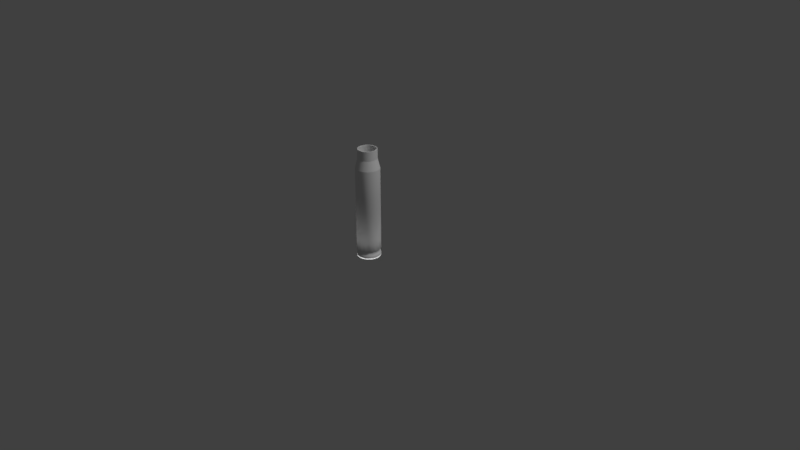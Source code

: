 # Source: bullet2_50calCasing.blend  (saved by Blender 2.79.0; exported with 4.5.12 LTS)
import bpy
from mathutils import Matrix  # noqa: F401  (used for matrix-valued properties, if any)

bpy.ops.wm.read_factory_settings(use_empty=True)
scene = bpy.context.scene
scene.name = 'Scene'

# ---- collections
col_collection_1 = bpy.data.collections.new('Collection 1'); scene.collection.children.link(col_collection_1)

# ---- materials (node trees are filled in below, after node groups)
mat_bullet = bpy.data.materials.new('bullet')
mat_bullet.alpha_threshold = 0.0
mat_bullet.use_transparent_shadow = False
mat_bullet.roughness = 0.5
mat_bullet.line_color = (0.0, 0.0, 0.0, 1.0)
mat_shell = bpy.data.materials.new('shell')
mat_shell.alpha_threshold = 0.0
mat_shell.use_transparent_shadow = False
mat_shell.roughness = 0.5

# ---- material node trees

# ---- world
world_world = bpy.data.worlds.new('World'); scene.world = world_world
world_world.color = (0.05088, 0.05088, 0.05088)
world_world.use_sun_shadow = False
world_world.sun_shadow_jitter_overblur = 0.0
world_world.cycles.sampling_method = 'MANUAL'

# ---- cameras
cam_camera = bpy.data.cameras.new('Camera')
cam_camera.clip_end = 100.0
cam_camera.lens = 35.0
cam_camera.sensor_width = 32.0
cam_camera.sensor_height = 18.0
cam_camera.ortho_scale = 7.314
cam_camera.dof.focus_distance = 0.0
cam_camera.dof.aperture_fstop = 128.0

# ---- lights
light_point = bpy.data.lights.new('Point', 'POINT')
light_point.transmission_factor = 0.0
light_point.energy = 100.0
light_point.shadow_buffer_clip_start = 0.5
light_point.shadow_soft_size = 0.1
light_point.shadow_maximum_resolution = 0.006
light_point.use_absolute_resolution = True
light_lamp = bpy.data.lights.new('Lamp', 'SUN')
light_lamp.transmission_factor = 0.0
light_lamp.cutoff_distance = 30.0
light_lamp.angle = 0.1993
light_lamp.energy = 1.0
light_lamp.shadow_buffer_clip_start = 1.001
light_lamp.shadow_soft_size = 0.1
light_lamp.shadow_cascade_max_distance = 1000.0

# ---- meshes
me_cylinder = bpy.data.meshes.new('Cylinder')
me_cylinder.from_pydata([(-1.007e-08, 0.1547, 0.0), (-1.013e-08, 0.1562, 1.2), (0.0592, 0.1429, 0.0), (0.05979, 0.1444, 1.2), (0.1094, 0.1094, 0.0), (0.1105, 0.1105, 1.2), (0.1429, 0.0592, 0.0), (0.1444, 0.05979, 1.2), (0.1547, -5.671e-09, 0.0), (0.1562, -5.757e-09, 1.2), (0.1429, -0.0592, 0.0), (0.1444, -0.05979, 1.2), (0.1094, -0.1094, 0.0), (0.1105, -0.1105, 1.2), (0.0592, -0.1429, 0.0), (0.05979, -0.1444, 1.2), (1.329e-08, -0.1547, 0.0), (1.346e-08, -0.1562, 1.2), (-0.0592, -0.1429, 0.0), (-0.05979, -0.1444, 1.2), (-0.1094, -0.1094, 0.0), (-0.1105, -0.1105, 1.2), (-0.1429, -0.0592, 0.0), (-0.1444, -0.05979, 1.2), (-0.1547, 2.935e-09, 0.0), (-0.1562, 2.936e-09, 1.2), (-0.1429, 0.0592, 0.0), (-0.1444, 0.05979, 1.2), (-0.1094, 0.1094, 0.0), (-0.1105, 0.1105, 1.2), (-0.0592, 0.1429, 0.0), (-0.05979, 0.1444, 1.2), (-1.013e-08, 0.1562, 0.04375), (-1.013e-08, 0.1562, 0.1062), (0.05979, 0.1444, 0.1062), (0.05979, 0.1444, 0.04375), (0.1105, 0.1105, 0.1062), (0.1105, 0.1105, 0.04375), (0.1444, 0.05979, 0.1062), (0.1444, 0.05979, 0.04375), (0.1562, -5.757e-09, 0.1062), (0.1562, -5.757e-09, 0.04375), (0.1444, -0.05979, 0.1062), (0.1444, -0.05979, 0.04375), (0.1105, -0.1105, 0.1062), (0.1105, -0.1105, 0.04375), (0.05979, -0.1444, 0.1062), (0.05979, -0.1444, 0.04375), (1.346e-08, -0.1562, 0.1062), (1.346e-08, -0.1562, 0.04375), (-0.05979, -0.1444, 0.1062), (-0.05979, -0.1444, 0.04375), (-0.1105, -0.1105, 0.1062), (-0.1105, -0.1105, 0.04375), (-0.1444, -0.05979, 0.1062), (-0.1444, -0.05979, 0.04375), (-0.1562, 2.936e-09, 0.1062), (-0.1562, 2.936e-09, 0.04375), (-0.1444, 0.05979, 0.1062), (-0.1444, 0.05979, 0.04375), (-0.1105, 0.1105, 0.1062), (-0.1105, 0.1105, 0.04375), (-0.05979, 0.1444, 0.1062), (-0.05979, 0.1444, 0.04375), (0.05979, 0.1444, 0.02187), (0.1105, 0.1105, 0.02187), (0.1444, 0.05979, 0.02187), (0.1562, -5.757e-09, 0.02187), (0.1444, -0.05979, 0.02187), (0.1105, -0.1105, 0.02187), (0.05979, -0.1444, 0.02187), (1.346e-08, -0.1562, 0.02187), (-0.05979, -0.1444, 0.02187), (-0.1105, -0.1105, 0.02187), (-0.1444, -0.05979, 0.02187), (-0.1562, 2.936e-09, 0.02187), (-0.1444, 0.05979, 0.02187), (-0.1105, 0.1105, 0.02187), (-0.05979, 0.1444, 0.02187), (-1.013e-08, 0.1562, 0.02187), (-9.147e-09, 0.1447, 0.05417), (-9.147e-09, 0.1447, 0.09583), (0.05538, 0.1337, 0.09583), (0.05538, 0.1337, 0.05417), (0.1023, 0.1023, 0.09583), (0.1023, 0.1023, 0.05417), (0.1337, 0.05538, 0.09583), (0.1337, 0.05538, 0.05417), (0.1447, -5.293e-09, 0.09583), (0.1447, -5.293e-09, 0.05417), (0.1337, -0.05538, 0.09583), (0.1337, -0.05538, 0.05417), (0.1023, -0.1023, 0.09583), (0.1023, -0.1023, 0.05417), (0.05538, -0.1337, 0.09583), (0.05538, -0.1337, 0.05417), (1.271e-08, -0.1447, 0.09583), (1.271e-08, -0.1447, 0.05417), (-0.05538, -0.1337, 0.09583), (-0.05538, -0.1337, 0.05417), (-0.1023, -0.1023, 0.09583), (-0.1023, -0.1023, 0.05417), (-0.1337, -0.05538, 0.09583), (-0.1337, -0.05538, 0.05417), (-0.1447, 2.759e-09, 0.09583), (-0.1447, 2.759e-09, 0.05417), (-0.1337, 0.05538, 0.09583), (-0.1337, 0.05538, 0.05417), (-0.1023, 0.1023, 0.09583), (-0.1023, 0.1023, 0.05417), (-0.05538, 0.1337, 0.09583), (-0.05538, 0.1337, 0.05417), (-4.38e-10, 0.03964, 0.0), (0.01517, 0.03662, 0.0), (0.02803, 0.02803, 0.0), (0.03662, 0.01517, 0.0), (0.03964, -1.103e-09, 0.0), (0.03662, -0.01517, 0.0), (0.02803, -0.02803, 0.0), (0.01517, -0.03662, 0.0), (5.547e-09, -0.03964, 0.0), (-0.01517, -0.03662, 0.0), (-0.02803, -0.02803, 0.0), (-0.03662, -0.01517, 0.0), (-0.03964, 1.103e-09, 0.0), (-0.03662, 0.01517, 0.0), (-0.02803, 0.02803, 0.0), (-0.01517, 0.03662, 0.0), (-2.91e-10, 0.03867, 0.00625), (0.0148, 0.03573, 0.00625), (0.02735, 0.02735, 0.00625), (0.03573, 0.0148, 0.00625), (0.03867, -1.05e-09, 0.00625), (0.03573, -0.0148, 0.00625), (0.02735, -0.02735, 0.00625), (0.0148, -0.03573, 0.00625), (5.548e-09, -0.03867, 0.00625), (-0.0148, -0.03573, 0.00625), (-0.02735, -0.02735, 0.00625), (-0.03573, -0.0148, 0.00625), (-0.03867, 1.102e-09, 0.00625), (-0.03573, 0.0148, 0.00625), (-0.02735, 0.02735, 0.00625), (-0.0148, 0.03573, 0.00625), (-7.451e-09, 0.125, 1.325), (0.04784, 0.1155, 1.325), (0.08839, 0.08839, 1.325), (0.1155, 0.04784, 1.325), (0.125, -4.469e-09, 1.325), (0.1155, -0.04784, 1.325), (0.08839, -0.08839, 1.325), (0.04784, -0.1155, 1.325), (1.142e-08, -0.125, 1.325), (-0.04784, -0.1155, 1.325), (-0.08839, -0.08839, 1.325), (-0.1155, -0.04784, 1.325), (-0.125, 2.486e-09, 1.325), (-0.1155, 0.04784, 1.325), (-0.08839, 0.08839, 1.325), (-0.04784, 0.1155, 1.325), (-7.451e-09, 0.125, 1.45), (0.04784, 0.1155, 1.45), (0.08839, 0.08839, 1.45), (0.1155, 0.04784, 1.45), (0.125, -4.469e-09, 1.45), (0.1155, -0.04784, 1.45), (0.08839, -0.08839, 1.45), (0.04784, -0.1155, 1.45), (1.142e-08, -0.125, 1.45), (-0.04784, -0.1155, 1.45), (-0.08839, -0.08839, 1.45), (-0.1155, -0.04784, 1.45), (-0.125, 2.486e-09, 1.45), (-0.1155, 0.04784, 1.45), (-0.08839, 0.08839, 1.45), (-0.04784, 0.1155, 1.45), (-6.506e-09, 0.112, 1.45), (0.04285, 0.1034, 1.45), (0.07918, 0.07918, 1.45), (0.1034, 0.04285, 1.45), (0.112, 1.462e-08, 1.45), (0.1034, -0.04285, 1.45), (0.07918, -0.07918, 1.45), (0.04285, -0.1034, 1.45), (7.185e-09, -0.112, 1.45), (-0.04285, -0.1034, 1.45), (-0.07918, -0.07918, 1.45), (-0.1034, -0.04285, 1.45), (-0.112, 2.147e-08, 1.45), (-0.1034, 0.04285, 1.45), (-0.07918, 0.07918, 1.45), (-0.04285, 0.1034, 1.45), (-0.04285, 0.1034, 0.45), (-0.07918, 0.07918, 0.45), (-0.1034, 0.04285, 0.45), (-0.112, 2.147e-08, 0.45), (-0.1034, -0.04285, 0.45), (-0.07918, -0.07918, 0.45), (-0.04285, -0.1034, 0.45), (-1.869e-07, -0.112, 0.45), (0.04285, -0.1034, 0.45), (0.07918, -0.07918, 0.45), (0.1034, -0.04285, 0.45), (0.112, 1.462e-08, 0.45), (0.1034, 0.04285, 0.45), (0.07918, 0.07918, 0.45), (0.04285, 0.1034, 0.45), (-2.006e-07, 0.112, 0.45)], [], [(33, 1, 3, 34), (34, 3, 5, 36), (36, 5, 7, 38), (38, 7, 9, 40), (40, 9, 11, 42), (42, 11, 13, 44), (44, 13, 15, 46), (46, 15, 17, 48), (48, 17, 19, 50), (50, 19, 21, 52), (52, 21, 23, 54), (54, 23, 25, 56), (56, 25, 27, 58), (58, 27, 29, 60), (60, 29, 31, 62), (62, 31, 1, 33), (8, 10, 117, 116), (78, 63, 32, 79), (110, 62, 33, 81), (77, 61, 63, 78), (108, 60, 62, 110), (76, 59, 61, 77), (106, 58, 60, 108), (75, 57, 59, 76), (104, 56, 58, 106), (74, 55, 57, 75), (102, 54, 56, 104), (73, 53, 55, 74), (100, 52, 54, 102), (72, 51, 53, 73), (98, 50, 52, 100), (71, 49, 51, 72), (96, 48, 50, 98), (70, 47, 49, 71), (94, 46, 48, 96), (69, 45, 47, 70), (92, 44, 46, 94), (68, 43, 45, 69), (90, 42, 44, 92), (67, 41, 43, 68), (88, 40, 42, 90), (66, 39, 41, 67), (86, 38, 40, 88), (65, 37, 39, 66), (84, 36, 38, 86), (64, 35, 37, 65), (82, 34, 36, 84), (79, 32, 35, 64), (81, 33, 34, 82), (0, 79, 64, 2), (2, 64, 65, 4), (4, 65, 66, 6), (6, 66, 67, 8), (8, 67, 68, 10), (10, 68, 69, 12), (12, 69, 70, 14), (14, 70, 71, 16), (16, 71, 72, 18), (18, 72, 73, 20), (20, 73, 74, 22), (22, 74, 75, 24), (24, 75, 76, 26), (26, 76, 77, 28), (28, 77, 78, 30), (30, 78, 79, 0), (32, 80, 83, 35), (80, 81, 82, 83), (35, 83, 85, 37), (83, 82, 84, 85), (37, 85, 87, 39), (85, 84, 86, 87), (39, 87, 89, 41), (87, 86, 88, 89), (41, 89, 91, 43), (89, 88, 90, 91), (43, 91, 93, 45), (91, 90, 92, 93), (45, 93, 95, 47), (93, 92, 94, 95), (47, 95, 97, 49), (95, 94, 96, 97), (49, 97, 99, 51), (97, 96, 98, 99), (51, 99, 101, 53), (99, 98, 100, 101), (53, 101, 103, 55), (101, 100, 102, 103), (55, 103, 105, 57), (103, 102, 104, 105), (57, 105, 107, 59), (105, 104, 106, 107), (59, 107, 109, 61), (107, 106, 108, 109), (61, 109, 111, 63), (109, 108, 110, 111), (63, 111, 80, 32), (111, 110, 81, 80), (123, 124, 140, 139), (18, 20, 122, 121), (28, 30, 127, 126), (4, 6, 115, 114), (14, 16, 120, 119), (0, 2, 113, 112), (24, 26, 125, 124), (10, 12, 118, 117), (20, 22, 123, 122), (30, 0, 112, 127), (6, 8, 116, 115), (16, 18, 121, 120), (26, 28, 126, 125), (2, 4, 114, 113), (12, 14, 119, 118), (22, 24, 124, 123), (128, 129, 130, 131, 132, 133, 134, 135, 136, 137, 138, 139, 140, 141, 142, 143), (116, 117, 133, 132), (124, 125, 141, 140), (117, 118, 134, 133), (125, 126, 142, 141), (118, 119, 135, 134), (126, 127, 143, 142), (119, 120, 136, 135), (112, 113, 129, 128), (127, 112, 128, 143), (120, 121, 137, 136), (113, 114, 130, 129), (121, 122, 138, 137), (114, 115, 131, 130), (122, 123, 139, 138), (115, 116, 132, 131), (31, 29, 158, 159), (21, 19, 153, 154), (11, 9, 148, 149), (25, 23, 155, 156), (15, 13, 150, 151), (5, 3, 145, 146), (29, 27, 157, 158), (19, 17, 152, 153), (9, 7, 147, 148), (1, 31, 159, 144), (23, 21, 154, 155), (13, 11, 149, 150), (27, 25, 156, 157), (3, 1, 144, 145), (17, 15, 151, 152), (7, 5, 146, 147), (144, 159, 175, 160), (145, 144, 160, 161), (152, 151, 167, 168), (159, 158, 174, 175), (151, 150, 166, 167), (158, 157, 173, 174), (150, 149, 165, 166), (157, 156, 172, 173), (149, 148, 164, 165), (156, 155, 171, 172), (148, 147, 163, 164), (155, 154, 170, 171), (147, 146, 162, 163), (154, 153, 169, 170), (146, 145, 161, 162), (153, 152, 168, 169), (174, 173, 189, 190), (169, 168, 184, 185), (164, 163, 179, 180), (160, 175, 191, 176), (171, 170, 186, 187), (166, 165, 181, 182), (173, 172, 188, 189), (161, 160, 176, 177), (168, 167, 183, 184), (163, 162, 178, 179), (175, 174, 190, 191), (170, 169, 185, 186), (165, 164, 180, 181), (172, 171, 187, 188), (167, 166, 182, 183), (162, 161, 177, 178), (187, 186, 197, 196), (186, 185, 198, 197), (180, 179, 204, 203), (206, 207, 192, 193, 194, 195, 196, 197, 198, 199, 200, 201, 202, 203, 204, 205), (188, 187, 196, 195), (181, 180, 203, 202), (189, 188, 195, 194), (182, 181, 202, 201), (190, 189, 194, 193), (183, 182, 201, 200), (191, 190, 193, 192), (184, 183, 200, 199), (177, 176, 207, 206), (176, 191, 192, 207), (185, 184, 199, 198), (178, 177, 206, 205), (179, 178, 205, 204)])
me_cylinder.polygons.foreach_set('use_smooth', [1, 1, 1, 1, 1, 1, 1, 1, 1, 1, 1, 1, 1, 1, 1, 1, 1, 1, 1, 1, 1, 1, 1, 1, 1, 1, 1, 1, 1, 1, 1, 1, 1, 1, 1, 1, 1, 1, 1, 1, 1, 1, 1, 1, 1, 1, 1, 1, 1, 1, 1, 1, 1, 1, 1, 1, 1, 1, 1, 1, 1, 1, 1, 1, 1, 1, 1, 1, 1, 1, 1, 1, 1, 1, 1, 1, 1, 1, 1, 1, 1, 1, 1, 1, 1, 1, 1, 1, 1, 1, 1, 1, 1, 1, 1, 1, 1, 0, 1, 1, 1, 1, 1, 1, 1, 1, 1, 1, 1, 1, 1, 1, 1, 0, 0, 0, 0, 0, 0, 0, 0, 0, 0, 0, 0, 0, 0, 0, 0, 1, 1, 1, 1, 1, 1, 1, 1, 1, 1, 1, 1, 1, 1, 1, 1, 1, 1, 1, 1, 1, 1, 1, 1, 1, 1, 1, 1, 1, 1, 1, 1, 0, 0, 0, 0, 0, 0, 0, 0, 0, 0, 0, 0, 0, 0, 0, 0, 1, 1, 1, 0, 1, 1, 1, 1, 1, 1, 1, 1, 1, 1, 1, 1, 1])
me_cylinder.polygons.foreach_set('material_index', [1, 1, 1, 1, 1, 1, 1, 1, 1, 1, 1, 1, 1, 1, 1, 1, 1, 1, 1, 1, 1, 1, 1, 1, 1, 1, 1, 1, 1, 1, 1, 1, 1, 1, 1, 1, 1, 1, 1, 1, 1, 1, 1, 1, 1, 1, 1, 1, 1, 1, 1, 1, 1, 1, 1, 1, 1, 1, 1, 1, 1, 1, 1, 1, 1, 1, 1, 1, 1, 1, 1, 1, 1, 1, 1, 1, 1, 1, 1, 1, 1, 1, 1, 1, 1, 1, 1, 1, 1, 1, 1, 1, 1, 1, 1, 1, 1, 1, 1, 1, 1, 1, 1, 1, 1, 1, 1, 1, 1, 1, 1, 1, 1, 0, 1, 1, 1, 1, 1, 1, 1, 1, 1, 1, 1, 1, 1, 1, 1, 1, 1, 1, 1, 1, 1, 1, 1, 1, 1, 1, 1, 1, 1, 1, 1, 1, 1, 1, 1, 1, 1, 1, 1, 1, 1, 1, 1, 1, 1, 1, 1, 1, 1, 1, 1, 1, 1, 1, 1, 1, 1, 1, 1, 1, 1, 1, 1, 1, 1, 1, 1, 1, 1, 1, 1, 1, 1, 1, 1, 1, 1, 1, 1, 1])
_k = set([(1, 3), (1, 31), (3, 5), (5, 7), (7, 9), (9, 11), (11, 13), (13, 15), (15, 17), (17, 19), (19, 21), (21, 23), (23, 25), (25, 27), (27, 29), (29, 31), (144, 145), (144, 159), (145, 146), (146, 147), (147, 148), (148, 149), (149, 150), (150, 151), (151, 152), (152, 153), (153, 154), (154, 155), (155, 156), (156, 157), (157, 158), (158, 159), (160, 161), (160, 175), (161, 162), (162, 163), (163, 164), (164, 165), (165, 166), (166, 167), (167, 168), (168, 169), (169, 170), (170, 171), (171, 172), (172, 173), (173, 174), (174, 175), (176, 177), (176, 191), (177, 178), (178, 179), (179, 180), (180, 181), (181, 182), (182, 183), (183, 184), (184, 185), (185, 186), (186, 187), (187, 188), (188, 189), (189, 190), (190, 191), (192, 193), (192, 207), (193, 194), (194, 195), (195, 196), (196, 197), (197, 198), (198, 199), (199, 200), (200, 201), (201, 202), (202, 203), (203, 204), (204, 205), (205, 206), (206, 207)])
me_cylinder.attributes.new('sharp_edge', 'BOOLEAN', 'EDGE').data.foreach_set('value', [ (min(e.vertices), max(e.vertices)) in _k for e in me_cylinder.edges])
_uv = me_cylinder.uv_layers.new(name='UVMap')
_uv.uv.foreach_set('vector', [0.0, 0.0, 1.0, 0.0, 1.0, 1.0, 0.0, 1.0, 0.0, 0.0, 1.0, 0.0, 1.0, 1.0, 0.0, 1.0, 0.0, 0.0, 1.0, 0.0, 1.0, 1.0, 0.0, 1.0, 0.0, 0.0, 1.0, 0.0, 1.0, 1.0, 0.0, 1.0, 0.0, 0.0, 1.0, 0.0, 1.0, 1.0, 0.0, 1.0, 0.0, 0.0, 1.0, 0.0, 1.0, 1.0, 0.0, 1.0, 0.0, 0.0, 1.0, 0.0, 1.0, 1.0, 0.0, 1.0, 0.0, 0.0, 1.0, 0.0, 1.0, 1.0, 0.0, 1.0, 0.0, 0.0, 1.0, 0.0, 1.0, 1.0, 0.0, 1.0, 0.0, 0.0, 1.0, 0.0, 1.0, 1.0, 0.0, 1.0, 0.0, 0.0, 1.0, 0.0, 1.0, 1.0, 0.0, 1.0, 0.0, 0.0, 1.0, 0.0, 1.0, 1.0, 0.0, 1.0, 0.0, 0.0, 1.0, 0.0, 1.0, 1.0, 0.0, 1.0, 0.0, 0.0, 1.0, 0.0, 1.0, 1.0, 0.0, 1.0, 0.0, 0.0, 1.0, 0.0, 1.0, 1.0, 0.0, 1.0, 0.0, 0.0, 1.0, 0.0, 1.0, 1.0, 0.0, 1.0, 0.0, 0.0, 1.0, 0.0, 1.0, 1.0, 0.0, 1.0, 0.0, 0.0, 1.0, 0.0, 1.0, 1.0, 0.0, 1.0, 0.0, 0.0, 1.0, 0.0, 1.0, 1.0, 0.0, 1.0, 0.0, 0.0, 1.0, 0.0, 1.0, 1.0, 0.0, 1.0, 0.0, 0.0, 1.0, 0.0, 1.0, 1.0, 0.0, 1.0, 0.0, 0.0, 1.0, 0.0, 1.0, 1.0, 0.0, 1.0, 0.0, 0.0, 1.0, 0.0, 1.0, 1.0, 0.0, 1.0, 0.0, 0.0, 1.0, 0.0, 1.0, 1.0, 0.0, 1.0, 0.0, 0.0, 1.0, 0.0, 1.0, 1.0, 0.0, 1.0, 0.0, 0.0, 1.0, 0.0, 1.0, 1.0, 0.0, 1.0, 0.0, 0.0, 1.0, 0.0, 1.0, 1.0, 0.0, 1.0, 0.0, 0.0, 1.0, 0.0, 1.0, 1.0, 0.0, 1.0, 0.0, 0.0, 1.0, 0.0, 1.0, 1.0, 0.0, 1.0, 0.0, 0.0, 1.0, 0.0, 1.0, 1.0, 0.0, 1.0, 0.0, 0.0, 1.0, 0.0, 1.0, 1.0, 0.0, 1.0, 0.0, 0.0, 1.0, 0.0, 1.0, 1.0, 0.0, 1.0, 0.0, 0.0, 1.0, 0.0, 1.0, 1.0, 0.0, 1.0, 0.0, 0.0, 1.0, 0.0, 1.0, 1.0, 0.0, 1.0, 0.0, 0.0, 1.0, 0.0, 1.0, 1.0, 0.0, 1.0, 0.0, 0.0, 1.0, 0.0, 1.0, 1.0, 0.0, 1.0, 0.0, 0.0, 1.0, 0.0, 1.0, 1.0, 0.0, 1.0, 0.0, 0.0, 1.0, 0.0, 1.0, 1.0, 0.0, 1.0, 0.0, 0.0, 1.0, 0.0, 1.0, 1.0, 0.0, 1.0, 0.0, 0.0, 1.0, 0.0, 1.0, 1.0, 0.0, 1.0, 0.0, 0.0, 1.0, 0.0, 1.0, 1.0, 0.0, 1.0, 0.0, 0.0, 1.0, 0.0, 1.0, 1.0, 0.0, 1.0, 0.0, 0.0, 1.0, 0.0, 1.0, 1.0, 0.0, 1.0, 0.0, 0.0, 1.0, 0.0, 1.0, 1.0, 0.0, 1.0, 0.0, 0.0, 1.0, 0.0, 1.0, 1.0, 0.0, 1.0, 0.0, 0.0, 1.0, 0.0, 1.0, 1.0, 0.0, 1.0, 0.0, 0.0, 1.0, 0.0, 1.0, 1.0, 0.0, 1.0, 0.0, 0.0, 1.0, 0.0, 1.0, 1.0, 0.0, 1.0, 0.0, 0.0, 1.0, 0.0, 1.0, 1.0, 0.0, 1.0, 0.0, 0.0, 1.0, 0.0, 1.0, 1.0, 0.0, 1.0, 0.0, 0.0, 1.0, 0.0, 1.0, 1.0, 0.0, 1.0, 0.0, 0.0, 1.0, 0.0, 1.0, 1.0, 0.0, 1.0, 0.0, 0.0, 1.0, 0.0, 1.0, 1.0, 0.0, 1.0, 0.0, 0.0, 1.0, 0.0, 1.0, 1.0, 0.0, 1.0, 0.0, 0.0, 1.0, 0.0, 1.0, 1.0, 0.0, 1.0, 0.0, 0.0, 1.0, 0.0, 1.0, 1.0, 0.0, 1.0, 0.0, 0.0, 1.0, 0.0, 1.0, 1.0, 0.0, 1.0, 0.0, 0.0, 1.0, 0.0, 1.0, 1.0, 0.0, 1.0, 0.0, 0.0, 1.0, 0.0, 1.0, 1.0, 0.0, 1.0, 0.0, 0.0, 1.0, 0.0, 1.0, 1.0, 0.0, 1.0, 0.0, 0.0, 1.0, 0.0, 1.0, 1.0, 0.0, 1.0, 0.0, 0.0, 1.0, 0.0, 1.0, 1.0, 0.0, 1.0, 0.0, 0.0, 1.0, 0.0, 1.0, 1.0, 0.0, 1.0, 0.0, 0.0, 1.0, 0.0, 1.0, 1.0, 0.0, 1.0, 0.0, 0.0, 1.0, 0.0, 1.0, 1.0, 0.0, 1.0, 0.0, 0.0, 1.0, 0.0, 1.0, 1.0, 0.0, 1.0, 0.0, 0.0, 1.0, 0.0, 1.0, 1.0, 0.0, 1.0, 0.0, 0.0, 1.0, 0.0, 1.0, 1.0, 0.0, 1.0, 0.0, 0.0, 1.0, 0.0, 1.0, 1.0, 0.0, 1.0, 0.0, 0.0, 1.0, 0.0, 1.0, 1.0, 0.0, 1.0, 0.0, 0.0, 1.0, 0.0, 1.0, 1.0, 0.0, 1.0, 0.0, 0.0, 1.0, 0.0, 1.0, 1.0, 0.0, 1.0, 0.0, 0.0, 1.0, 0.0, 1.0, 1.0, 0.0, 1.0, 0.0, 0.0, 1.0, 0.0, 1.0, 1.0, 0.0, 1.0, 0.0, 0.0, 1.0, 0.0, 1.0, 1.0, 0.0, 1.0, 0.0, 0.0, 1.0, 0.0, 1.0, 1.0, 0.0, 1.0, 0.0, 0.0, 1.0, 0.0, 1.0, 1.0, 0.0, 1.0, 0.0, 0.0, 1.0, 0.0, 1.0, 1.0, 0.0, 1.0, 0.0, 0.0, 1.0, 0.0, 1.0, 1.0, 0.0, 1.0, 0.0, 0.0, 1.0, 0.0, 1.0, 1.0, 0.0, 1.0, 0.0, 0.0, 1.0, 0.0, 1.0, 1.0, 0.0, 1.0, 0.0, 0.0, 1.0, 0.0, 1.0, 1.0, 0.0, 1.0, 0.0, 0.0, 1.0, 0.0, 1.0, 1.0, 0.0, 1.0, 0.0, 0.0, 1.0, 0.0, 1.0, 1.0, 0.0, 1.0, 0.0, 0.0, 1.0, 0.0, 1.0, 1.0, 0.0, 1.0, 0.0, 0.0, 1.0, 0.0, 1.0, 1.0, 0.0, 1.0, 0.0, 0.0, 1.0, 0.0, 1.0, 1.0, 0.0, 1.0, 0.0, 0.0, 1.0, 0.0, 1.0, 1.0, 0.0, 1.0, 0.0, 0.0, 1.0, 0.0, 1.0, 1.0, 0.0, 1.0, 0.0, 0.0, 1.0, 0.0, 1.0, 1.0, 0.0, 1.0, 0.0, 0.0, 1.0, 0.0, 1.0, 1.0, 0.0, 1.0, 0.0, 0.0, 1.0, 0.0, 1.0, 1.0, 0.0, 1.0, 0.0, 0.0, 1.0, 0.0, 1.0, 1.0, 0.0, 1.0, 0.0, 0.0, 1.0, 0.0, 1.0, 1.0, 0.0, 1.0, 0.0, 0.0, 1.0, 0.0, 1.0, 1.0, 0.0, 1.0, 0.0, 0.0, 1.0, 0.0, 1.0, 1.0, 0.0, 1.0, 0.0, 0.0, 1.0, 0.0, 1.0, 1.0, 0.0, 1.0, 0.0, 0.0, 1.0, 0.0, 1.0, 1.0, 0.0, 1.0, 0.0, 0.0, 1.0, 0.0, 1.0, 1.0, 0.0, 1.0, 0.0, 0.0, 1.0, 0.0, 1.0, 1.0, 0.0, 1.0, 0.0, 0.0, 1.0, 0.0, 1.0, 1.0, 0.0, 1.0, 0.0, 0.0, 1.0, 0.0, 1.0, 1.0, 0.0, 1.0, 0.0, 0.0, 1.0, 0.0, 1.0, 1.0, 0.0, 1.0, 0.0, 0.0, 1.0, 0.0, 1.0, 1.0, 0.0, 1.0, 0.0, 0.0, 1.0, 0.0, 1.0, 1.0, 0.0, 1.0, 0.0, 0.0, 1.0, 0.0, 1.0, 1.0, 0.0, 1.0, 0.0, 0.0, 1.0, 0.0, 1.0, 1.0, 0.0, 1.0, 0.0, 0.0, 1.0, 0.0, 1.0, 1.0, 0.0, 1.0, 0.0, 0.0, 1.0, 0.0, 1.0, 1.0, 0.0, 1.0, 0.0, 0.0, 1.0, 0.0, 1.0, 1.0, 0.0, 1.0, 0.0, 0.0, 1.0, 0.0, 1.0, 1.0, 0.0, 1.0, 0.0, 0.0, 1.0, 0.0, 1.0, 1.0, 0.0, 1.0, 0.0, 0.0, 1.0, 0.0, 1.0, 1.0, 0.0, 1.0, 0.434, 1.0, 0.4105, 0.9887, 0.3925, 0.9678, 0.3827, 0.9404, 0.3827, 0.9108, 0.3925, 0.8835, 0.4105, 0.8626, 0.434, 0.8513, 0.4595, 0.8513, 0.483, 0.8626, 0.501, 0.8835, 0.5108, 0.9108, 0.5108, 0.9404, 0.501, 0.9678, 0.483, 0.9887, 0.4595, 1.0, 0.0, 0.0, 1.0, 0.0, 1.0, 1.0, 0.0, 1.0, 0.0, 0.0, 1.0, 0.0, 1.0, 1.0, 0.0, 1.0, 0.0, 0.0, 1.0, 0.0, 1.0, 1.0, 0.0, 1.0, 0.0, 0.0, 1.0, 0.0, 1.0, 1.0, 0.0, 1.0, 0.0, 0.0, 1.0, 0.0, 1.0, 1.0, 0.0, 1.0, 0.0, 0.0, 1.0, 0.0, 1.0, 1.0, 0.0, 1.0, 0.0, 0.0, 1.0, 0.0, 1.0, 1.0, 0.0, 1.0, 0.0, 0.0, 1.0, 0.0, 1.0, 1.0, 0.0, 1.0, 0.0, 0.0, 1.0, 0.0, 1.0, 1.0, 0.0, 1.0, 0.0, 0.0, 1.0, 0.0, 1.0, 1.0, 0.0, 1.0, 0.0, 0.0, 1.0, 0.0, 1.0, 1.0, 0.0, 1.0, 0.0, 0.0, 1.0, 0.0, 1.0, 1.0, 0.0, 1.0, 0.0, 0.0, 1.0, 0.0, 1.0, 1.0, 0.0, 1.0, 0.0, 0.0, 1.0, 0.0, 1.0, 1.0, 0.0, 1.0, 0.0, 0.0, 1.0, 0.0, 1.0, 1.0, 0.0, 1.0, 1.0, 1.0, 1.0, 0.0, 1.0, 0.0, 1.0, 1.0, 1.0, 1.0, 1.0, 0.0, 1.0, 0.0, 1.0, 1.0, 1.0, 1.0, 1.0, 0.0, 1.0, 0.0, 1.0, 1.0, 1.0, 1.0, 1.0, 0.0, 1.0, 0.0, 1.0, 1.0, 1.0, 1.0, 1.0, 0.0, 1.0, 0.0, 1.0, 1.0, 1.0, 1.0, 1.0, 0.0, 1.0, 0.0, 1.0, 1.0, 1.0, 1.0, 1.0, 0.0, 1.0, 0.0, 1.0, 1.0, 1.0, 1.0, 1.0, 0.0, 1.0, 0.0, 1.0, 1.0, 1.0, 1.0, 1.0, 0.0, 1.0, 0.0, 1.0, 1.0, 1.0, 1.0, 1.0, 0.0, 1.0, 0.0, 1.0, 1.0, 1.0, 1.0, 1.0, 0.0, 1.0, 0.0, 1.0, 1.0, 1.0, 1.0, 1.0, 0.0, 1.0, 0.0, 1.0, 1.0, 1.0, 1.0, 1.0, 0.0, 1.0, 0.0, 1.0, 1.0, 1.0, 1.0, 1.0, 0.0, 1.0, 0.0, 1.0, 1.0, 1.0, 1.0, 1.0, 0.0, 1.0, 0.0, 1.0, 1.0, 1.0, 1.0, 1.0, 0.0, 1.0, 0.0, 1.0, 1.0, 1.0, 1.0, 1.0, 0.0, 1.0, 0.0, 1.0, 1.0, 1.0, 1.0, 1.0, 0.0, 1.0, 0.0, 1.0, 1.0, 1.0, 1.0, 1.0, 0.0, 1.0, 0.0, 1.0, 1.0, 1.0, 1.0, 1.0, 0.0, 1.0, 0.0, 1.0, 1.0, 1.0, 1.0, 1.0, 0.0, 1.0, 0.0, 1.0, 1.0, 1.0, 1.0, 1.0, 0.0, 1.0, 0.0, 1.0, 1.0, 1.0, 1.0, 1.0, 0.0, 1.0, 0.0, 1.0, 1.0, 1.0, 1.0, 1.0, 0.0, 1.0, 0.0, 1.0, 1.0, 1.0, 1.0, 1.0, 0.0, 1.0, 0.0, 1.0, 1.0, 1.0, 1.0, 1.0, 0.0, 1.0, 0.0, 1.0, 1.0, 1.0, 1.0, 1.0, 0.0, 1.0, 0.0, 1.0, 1.0, 1.0, 1.0, 1.0, 0.0, 1.0, 0.0, 1.0, 1.0, 1.0, 1.0, 1.0, 0.0, 1.0, 0.0, 1.0, 1.0, 1.0, 1.0, 1.0, 0.0, 1.0, 0.0, 1.0, 1.0, 1.0, 1.0, 1.0, 0.0, 1.0, 0.0, 1.0, 1.0, 1.0, 1.0, 1.0, 0.0, 1.0, 0.0, 1.0, 1.0, 0.0, 0.0, 1.0, 0.0, 1.0, 1.0, 0.0, 1.0, 0.0, 0.0, 1.0, 0.0, 1.0, 1.0, 0.0, 1.0, 0.0, 0.0, 1.0, 0.0, 1.0, 1.0, 0.0, 1.0, 0.0, 0.0, 1.0, 0.0, 1.0, 1.0, 0.0, 1.0, 0.0, 0.0, 1.0, 0.0, 1.0, 1.0, 0.0, 1.0, 0.0, 0.0, 1.0, 0.0, 1.0, 1.0, 0.0, 1.0, 0.0, 0.0, 1.0, 0.0, 1.0, 1.0, 0.0, 1.0, 0.0, 0.0, 1.0, 0.0, 1.0, 1.0, 0.0, 1.0, 0.0, 0.0, 1.0, 0.0, 1.0, 1.0, 0.0, 1.0, 0.0, 0.0, 1.0, 0.0, 1.0, 1.0, 0.0, 1.0, 0.0, 0.0, 1.0, 0.0, 1.0, 1.0, 0.0, 1.0, 0.0, 0.0, 1.0, 0.0, 1.0, 1.0, 0.0, 1.0, 0.0, 0.0, 1.0, 0.0, 1.0, 1.0, 0.0, 1.0, 0.0, 0.0, 1.0, 0.0, 1.0, 1.0, 0.0, 1.0, 0.0, 0.0, 1.0, 0.0, 1.0, 1.0, 0.0, 1.0, 0.0, 0.0, 1.0, 0.0, 1.0, 1.0, 0.0, 1.0, 0.0, 1.0, 1.0, 1.0, 1.0, 1.0, 0.0, 1.0, 0.0, 1.0, 1.0, 1.0, 1.0, 1.0, 0.0, 1.0, 0.0, 1.0, 1.0, 1.0, 1.0, 1.0, 0.0, 1.0, 1.0, 1.0, 0.0, 1.0, 0.0, 1.0, 0.0, 1.0, 0.0, 1.0, 0.0, 1.0, 0.0, 1.0, 0.0, 1.0, 0.0, 1.0, 0.0, 1.0, 0.0, 1.0, 0.0, 1.0, 0.0, 1.0, 0.0, 1.0, 0.0, 1.0, 0.0, 1.0, 0.0, 1.0, 1.0, 1.0, 1.0, 1.0, 0.0, 1.0, 0.0, 1.0, 1.0, 1.0, 1.0, 1.0, 0.0, 1.0, 0.0, 1.0, 1.0, 1.0, 1.0, 1.0, 0.0, 1.0, 0.0, 1.0, 1.0, 1.0, 1.0, 1.0, 0.0, 1.0, 0.0, 1.0, 1.0, 1.0, 1.0, 1.0, 0.0, 1.0, 0.0, 1.0, 1.0, 1.0, 1.0, 1.0, 0.0, 1.0, 0.0, 1.0, 1.0, 1.0, 1.0, 1.0, 0.0, 1.0, 0.0, 1.0, 1.0, 1.0, 1.0, 1.0, 0.0, 1.0, 0.0, 1.0, 1.0, 1.0, 1.0, 1.0, 0.0, 1.0, 0.0, 1.0, 1.0, 1.0, 1.0, 1.0, 0.0, 1.0, 0.0, 1.0, 1.0, 1.0, 1.0, 1.0, 0.0, 1.0, 0.0, 1.0, 1.0, 1.0, 1.0, 1.0, 0.0, 1.0, 0.0, 1.0, 1.0, 1.0, 1.0, 1.0, 0.0, 1.0])
me_cylinder.materials.append(mat_bullet)
me_cylinder.materials.append(mat_shell)
me_cylinder.use_remesh_preserve_volume = False
me_cylinder.use_remesh_preserve_attributes = False
me_cylinder.use_mirror_vertex_groups = False
me_cylinder.update()

# ---- objects
ob_point = bpy.data.objects.new('Point', light_point)
ob_cylinder = bpy.data.objects.new('Cylinder', me_cylinder)
ob_lamp = bpy.data.objects.new('Lamp', light_lamp)
ob_camera = bpy.data.objects.new('Camera', cam_camera)

# ---- transforms, parenting, visibility, modifiers, constraints
ob_point.location = (0.0, 0.0, -1.0)
ob_point.lineart.crease_threshold = 0.0
ob_cylinder.location = (0.0, 0.0, 0.0)
ob_cylinder.lineart.crease_threshold = 0.0
ob_lamp.location = (4.076, 1.005, 5.904)
ob_lamp.rotation_euler = (0.6503, 0.05522, 1.866)
ob_lamp.lock_rotations_4d = False
ob_lamp.empty_display_type = 'ARROWS'
ob_lamp.color = (0.0, 0.0, 0.0, 0.0)
ob_lamp.lineart.crease_threshold = 0.0
ob_camera.location = (7.481, -6.508, 5.344)
ob_camera.rotation_euler = (1.109, 0.0, 0.8149)
ob_camera.lock_rotations_4d = False
ob_camera.empty_display_type = 'ARROWS'
ob_camera.color = (0.0, 0.0, 0.0, 0.0)
ob_camera.display_type = 'WIRE'
ob_camera.lineart.crease_threshold = 0.0

# ---- collection membership
col_collection_1.objects.link(ob_point)
col_collection_1.objects.link(ob_cylinder)
col_collection_1.objects.link(ob_lamp)
col_collection_1.objects.link(ob_camera)

# ---- scene / render settings (as saved in the file)
scene.camera = ob_camera
scene.frame_start = 1; scene.frame_end = 250; scene.frame_set(1)
scene.render.engine = 'BLENDER_EEVEE_NEXT'
scene.render.resolution_percentage = 50
scene.render.dither_intensity = 0.0
scene.cycles.use_denoising = False
scene.cycles.samples = 128
scene.cycles.sampling_pattern = 'TABULATED_SOBOL'
scene.cycles.light_sampling_threshold = 0.0
scene.cycles.use_adaptive_sampling = False
scene.cycles.use_light_tree = False
scene.cycles.blur_glossy = 0.0
scene.cycles.sample_clamp_indirect = 0.0
scene.view_settings.view_transform = 'Standard'
bpy.context.view_layer.update()
